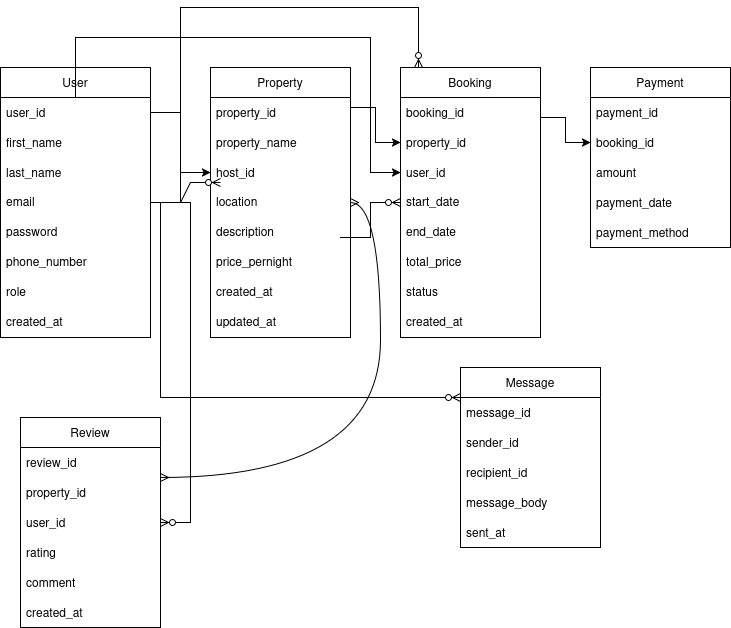

The diagram above was exported from draw.io. Its source (the exported page's mxGraphModel, read from the mxfile embedded in the PNG):
<mxGraphModel dx="806" dy="483" grid="1" gridSize="10" guides="1" tooltips="1" connect="1" arrows="1" fold="1" page="1" pageScale="1" pageWidth="850" pageHeight="1100" math="0" shadow="0">
  <root>
    <mxCell id="0" />
    <mxCell id="1" parent="0" />
    <mxCell id="P-2tzteq0lFSasrlFW0w-3" value="User" style="swimlane;fontStyle=0;childLayout=stackLayout;horizontal=1;startSize=30;horizontalStack=0;resizeParent=1;resizeParentMax=0;resizeLast=0;collapsible=1;marginBottom=0;whiteSpace=wrap;html=1;" parent="1" vertex="1">
      <mxGeometry x="40" y="70" width="150" height="270" as="geometry" />
    </mxCell>
    <mxCell id="P-2tzteq0lFSasrlFW0w-4" value="&lt;div&gt;user_id&lt;/div&gt;" style="text;strokeColor=none;fillColor=none;align=left;verticalAlign=middle;spacingLeft=4;spacingRight=4;overflow=hidden;points=[[0,0.5],[1,0.5]];portConstraint=eastwest;rotatable=0;whiteSpace=wrap;html=1;" parent="P-2tzteq0lFSasrlFW0w-3" vertex="1">
      <mxGeometry y="30" width="150" height="30" as="geometry" />
    </mxCell>
    <mxCell id="P-2tzteq0lFSasrlFW0w-5" value="first_name" style="text;strokeColor=none;fillColor=none;align=left;verticalAlign=middle;spacingLeft=4;spacingRight=4;overflow=hidden;points=[[0,0.5],[1,0.5]];portConstraint=eastwest;rotatable=0;whiteSpace=wrap;html=1;" parent="P-2tzteq0lFSasrlFW0w-3" vertex="1">
      <mxGeometry y="60" width="150" height="30" as="geometry" />
    </mxCell>
    <mxCell id="P-2tzteq0lFSasrlFW0w-6" value="last_name" style="text;strokeColor=none;fillColor=none;align=left;verticalAlign=middle;spacingLeft=4;spacingRight=4;overflow=hidden;points=[[0,0.5],[1,0.5]];portConstraint=eastwest;rotatable=0;whiteSpace=wrap;html=1;" parent="P-2tzteq0lFSasrlFW0w-3" vertex="1">
      <mxGeometry y="90" width="150" height="30" as="geometry" />
    </mxCell>
    <mxCell id="P-2tzteq0lFSasrlFW0w-28" value="email" style="text;strokeColor=none;fillColor=none;spacingLeft=4;spacingRight=4;overflow=hidden;rotatable=0;points=[[0,0.5],[1,0.5]];portConstraint=eastwest;fontSize=12;whiteSpace=wrap;html=1;" parent="P-2tzteq0lFSasrlFW0w-3" vertex="1">
      <mxGeometry y="120" width="150" height="30" as="geometry" />
    </mxCell>
    <mxCell id="P-2tzteq0lFSasrlFW0w-27" value="password" style="text;strokeColor=none;fillColor=none;spacingLeft=4;spacingRight=4;overflow=hidden;rotatable=0;points=[[0,0.5],[1,0.5]];portConstraint=eastwest;fontSize=12;whiteSpace=wrap;html=1;" parent="P-2tzteq0lFSasrlFW0w-3" vertex="1">
      <mxGeometry y="150" width="150" height="30" as="geometry" />
    </mxCell>
    <mxCell id="P-2tzteq0lFSasrlFW0w-30" value="phone_number" style="text;strokeColor=none;fillColor=none;spacingLeft=4;spacingRight=4;overflow=hidden;rotatable=0;points=[[0,0.5],[1,0.5]];portConstraint=eastwest;fontSize=12;whiteSpace=wrap;html=1;" parent="P-2tzteq0lFSasrlFW0w-3" vertex="1">
      <mxGeometry y="180" width="150" height="30" as="geometry" />
    </mxCell>
    <mxCell id="P-2tzteq0lFSasrlFW0w-31" value="role" style="text;strokeColor=none;fillColor=none;spacingLeft=4;spacingRight=4;overflow=hidden;rotatable=0;points=[[0,0.5],[1,0.5]];portConstraint=eastwest;fontSize=12;whiteSpace=wrap;html=1;" parent="P-2tzteq0lFSasrlFW0w-3" vertex="1">
      <mxGeometry y="210" width="150" height="30" as="geometry" />
    </mxCell>
    <mxCell id="P-2tzteq0lFSasrlFW0w-32" value="created_at" style="text;strokeColor=none;fillColor=none;spacingLeft=4;spacingRight=4;overflow=hidden;rotatable=0;points=[[0,0.5],[1,0.5]];portConstraint=eastwest;fontSize=12;whiteSpace=wrap;html=1;" parent="P-2tzteq0lFSasrlFW0w-3" vertex="1">
      <mxGeometry y="240" width="150" height="30" as="geometry" />
    </mxCell>
    <mxCell id="P-2tzteq0lFSasrlFW0w-7" value="Message" style="swimlane;fontStyle=0;childLayout=stackLayout;horizontal=1;startSize=30;horizontalStack=0;resizeParent=1;resizeParentMax=0;resizeLast=0;collapsible=1;marginBottom=0;whiteSpace=wrap;html=1;" parent="1" vertex="1">
      <mxGeometry x="500" y="370" width="140" height="180" as="geometry" />
    </mxCell>
    <mxCell id="P-2tzteq0lFSasrlFW0w-8" value="message_id" style="text;strokeColor=none;fillColor=none;align=left;verticalAlign=middle;spacingLeft=4;spacingRight=4;overflow=hidden;points=[[0,0.5],[1,0.5]];portConstraint=eastwest;rotatable=0;whiteSpace=wrap;html=1;" parent="P-2tzteq0lFSasrlFW0w-7" vertex="1">
      <mxGeometry y="30" width="140" height="30" as="geometry" />
    </mxCell>
    <mxCell id="P-2tzteq0lFSasrlFW0w-9" value="sender_id" style="text;strokeColor=none;fillColor=none;align=left;verticalAlign=middle;spacingLeft=4;spacingRight=4;overflow=hidden;points=[[0,0.5],[1,0.5]];portConstraint=eastwest;rotatable=0;whiteSpace=wrap;html=1;" parent="P-2tzteq0lFSasrlFW0w-7" vertex="1">
      <mxGeometry y="60" width="140" height="30" as="geometry" />
    </mxCell>
    <mxCell id="P-2tzteq0lFSasrlFW0w-10" value="recipient_id" style="text;strokeColor=none;fillColor=none;align=left;verticalAlign=middle;spacingLeft=4;spacingRight=4;overflow=hidden;points=[[0,0.5],[1,0.5]];portConstraint=eastwest;rotatable=0;whiteSpace=wrap;html=1;" parent="P-2tzteq0lFSasrlFW0w-7" vertex="1">
      <mxGeometry y="90" width="140" height="30" as="geometry" />
    </mxCell>
    <mxCell id="P-2tzteq0lFSasrlFW0w-73" value="message_body" style="text;strokeColor=none;fillColor=none;align=left;verticalAlign=middle;spacingLeft=4;spacingRight=4;overflow=hidden;points=[[0,0.5],[1,0.5]];portConstraint=eastwest;rotatable=0;whiteSpace=wrap;html=1;" parent="P-2tzteq0lFSasrlFW0w-7" vertex="1">
      <mxGeometry y="120" width="140" height="30" as="geometry" />
    </mxCell>
    <mxCell id="P-2tzteq0lFSasrlFW0w-74" value="sent_at" style="text;strokeColor=none;fillColor=none;align=left;verticalAlign=middle;spacingLeft=4;spacingRight=4;overflow=hidden;points=[[0,0.5],[1,0.5]];portConstraint=eastwest;rotatable=0;whiteSpace=wrap;html=1;" parent="P-2tzteq0lFSasrlFW0w-7" vertex="1">
      <mxGeometry y="150" width="140" height="30" as="geometry" />
    </mxCell>
    <mxCell id="P-2tzteq0lFSasrlFW0w-11" value="Review" style="swimlane;fontStyle=0;childLayout=stackLayout;horizontal=1;startSize=30;horizontalStack=0;resizeParent=1;resizeParentMax=0;resizeLast=0;collapsible=1;marginBottom=0;whiteSpace=wrap;html=1;" parent="1" vertex="1">
      <mxGeometry x="60" y="420" width="140" height="210" as="geometry" />
    </mxCell>
    <mxCell id="P-2tzteq0lFSasrlFW0w-12" value="review_id" style="text;strokeColor=none;fillColor=none;align=left;verticalAlign=middle;spacingLeft=4;spacingRight=4;overflow=hidden;points=[[0,0.5],[1,0.5]];portConstraint=eastwest;rotatable=0;whiteSpace=wrap;html=1;" parent="P-2tzteq0lFSasrlFW0w-11" vertex="1">
      <mxGeometry y="30" width="140" height="30" as="geometry" />
    </mxCell>
    <mxCell id="P-2tzteq0lFSasrlFW0w-13" value="property_id" style="text;strokeColor=none;fillColor=none;align=left;verticalAlign=middle;spacingLeft=4;spacingRight=4;overflow=hidden;points=[[0,0.5],[1,0.5]];portConstraint=eastwest;rotatable=0;whiteSpace=wrap;html=1;" parent="P-2tzteq0lFSasrlFW0w-11" vertex="1">
      <mxGeometry y="60" width="140" height="30" as="geometry" />
    </mxCell>
    <mxCell id="P-2tzteq0lFSasrlFW0w-14" value="user_id" style="text;strokeColor=none;fillColor=none;align=left;verticalAlign=middle;spacingLeft=4;spacingRight=4;overflow=hidden;points=[[0,0.5],[1,0.5]];portConstraint=eastwest;rotatable=0;whiteSpace=wrap;html=1;" parent="P-2tzteq0lFSasrlFW0w-11" vertex="1">
      <mxGeometry y="90" width="140" height="30" as="geometry" />
    </mxCell>
    <mxCell id="P-2tzteq0lFSasrlFW0w-70" value="rating" style="text;strokeColor=none;fillColor=none;align=left;verticalAlign=middle;spacingLeft=4;spacingRight=4;overflow=hidden;points=[[0,0.5],[1,0.5]];portConstraint=eastwest;rotatable=0;whiteSpace=wrap;html=1;" parent="P-2tzteq0lFSasrlFW0w-11" vertex="1">
      <mxGeometry y="120" width="140" height="30" as="geometry" />
    </mxCell>
    <mxCell id="P-2tzteq0lFSasrlFW0w-71" value="comment" style="text;strokeColor=none;fillColor=none;align=left;verticalAlign=middle;spacingLeft=4;spacingRight=4;overflow=hidden;points=[[0,0.5],[1,0.5]];portConstraint=eastwest;rotatable=0;whiteSpace=wrap;html=1;" parent="P-2tzteq0lFSasrlFW0w-11" vertex="1">
      <mxGeometry y="150" width="140" height="30" as="geometry" />
    </mxCell>
    <mxCell id="P-2tzteq0lFSasrlFW0w-72" value="created_at" style="text;strokeColor=none;fillColor=none;align=left;verticalAlign=middle;spacingLeft=4;spacingRight=4;overflow=hidden;points=[[0,0.5],[1,0.5]];portConstraint=eastwest;rotatable=0;whiteSpace=wrap;html=1;" parent="P-2tzteq0lFSasrlFW0w-11" vertex="1">
      <mxGeometry y="180" width="140" height="30" as="geometry" />
    </mxCell>
    <mxCell id="P-2tzteq0lFSasrlFW0w-15" value="Payment" style="swimlane;fontStyle=0;childLayout=stackLayout;horizontal=1;startSize=30;horizontalStack=0;resizeParent=1;resizeParentMax=0;resizeLast=0;collapsible=1;marginBottom=0;whiteSpace=wrap;html=1;" parent="1" vertex="1">
      <mxGeometry x="630" y="70" width="140" height="180" as="geometry" />
    </mxCell>
    <mxCell id="P-2tzteq0lFSasrlFW0w-16" value="payment_id" style="text;strokeColor=none;fillColor=none;align=left;verticalAlign=middle;spacingLeft=4;spacingRight=4;overflow=hidden;points=[[0,0.5],[1,0.5]];portConstraint=eastwest;rotatable=0;whiteSpace=wrap;html=1;" parent="P-2tzteq0lFSasrlFW0w-15" vertex="1">
      <mxGeometry y="30" width="140" height="30" as="geometry" />
    </mxCell>
    <mxCell id="P-2tzteq0lFSasrlFW0w-17" value="booking_id" style="text;strokeColor=none;fillColor=none;align=left;verticalAlign=middle;spacingLeft=4;spacingRight=4;overflow=hidden;points=[[0,0.5],[1,0.5]];portConstraint=eastwest;rotatable=0;whiteSpace=wrap;html=1;" parent="P-2tzteq0lFSasrlFW0w-15" vertex="1">
      <mxGeometry y="60" width="140" height="30" as="geometry" />
    </mxCell>
    <mxCell id="P-2tzteq0lFSasrlFW0w-18" value="amount" style="text;strokeColor=none;fillColor=none;align=left;verticalAlign=middle;spacingLeft=4;spacingRight=4;overflow=hidden;points=[[0,0.5],[1,0.5]];portConstraint=eastwest;rotatable=0;whiteSpace=wrap;html=1;" parent="P-2tzteq0lFSasrlFW0w-15" vertex="1">
      <mxGeometry y="90" width="140" height="30" as="geometry" />
    </mxCell>
    <mxCell id="P-2tzteq0lFSasrlFW0w-59" value="payment_date" style="text;strokeColor=none;fillColor=none;align=left;verticalAlign=middle;spacingLeft=4;spacingRight=4;overflow=hidden;points=[[0,0.5],[1,0.5]];portConstraint=eastwest;rotatable=0;whiteSpace=wrap;html=1;" parent="P-2tzteq0lFSasrlFW0w-15" vertex="1">
      <mxGeometry y="120" width="140" height="30" as="geometry" />
    </mxCell>
    <mxCell id="P-2tzteq0lFSasrlFW0w-65" value="payment_method" style="text;strokeColor=none;fillColor=none;align=left;verticalAlign=middle;spacingLeft=4;spacingRight=4;overflow=hidden;points=[[0,0.5],[1,0.5]];portConstraint=eastwest;rotatable=0;whiteSpace=wrap;html=1;" parent="P-2tzteq0lFSasrlFW0w-15" vertex="1">
      <mxGeometry y="150" width="140" height="30" as="geometry" />
    </mxCell>
    <mxCell id="P-2tzteq0lFSasrlFW0w-19" value="Booking" style="swimlane;fontStyle=0;childLayout=stackLayout;horizontal=1;startSize=30;horizontalStack=0;resizeParent=1;resizeParentMax=0;resizeLast=0;collapsible=1;marginBottom=0;whiteSpace=wrap;html=1;" parent="1" vertex="1">
      <mxGeometry x="440" y="70" width="140" height="270" as="geometry" />
    </mxCell>
    <mxCell id="P-2tzteq0lFSasrlFW0w-20" value="booking_id" style="text;strokeColor=none;fillColor=none;align=left;verticalAlign=middle;spacingLeft=4;spacingRight=4;overflow=hidden;points=[[0,0.5],[1,0.5]];portConstraint=eastwest;rotatable=0;whiteSpace=wrap;html=1;" parent="P-2tzteq0lFSasrlFW0w-19" vertex="1">
      <mxGeometry y="30" width="140" height="30" as="geometry" />
    </mxCell>
    <mxCell id="P-2tzteq0lFSasrlFW0w-21" value="property_id" style="text;strokeColor=none;fillColor=none;align=left;verticalAlign=middle;spacingLeft=4;spacingRight=4;overflow=hidden;points=[[0,0.5],[1,0.5]];portConstraint=eastwest;rotatable=0;whiteSpace=wrap;html=1;" parent="P-2tzteq0lFSasrlFW0w-19" vertex="1">
      <mxGeometry y="60" width="140" height="30" as="geometry" />
    </mxCell>
    <mxCell id="P-2tzteq0lFSasrlFW0w-22" value="user_id" style="text;strokeColor=none;fillColor=none;align=left;verticalAlign=middle;spacingLeft=4;spacingRight=4;overflow=hidden;points=[[0,0.5],[1,0.5]];portConstraint=eastwest;rotatable=0;whiteSpace=wrap;html=1;" parent="P-2tzteq0lFSasrlFW0w-19" vertex="1">
      <mxGeometry y="90" width="140" height="30" as="geometry" />
    </mxCell>
    <mxCell id="P-2tzteq0lFSasrlFW0w-52" value="start_date" style="text;strokeColor=none;fillColor=none;spacingLeft=4;spacingRight=4;overflow=hidden;rotatable=0;points=[[0,0.5],[1,0.5]];portConstraint=eastwest;fontSize=12;whiteSpace=wrap;html=1;" parent="P-2tzteq0lFSasrlFW0w-19" vertex="1">
      <mxGeometry y="120" width="140" height="30" as="geometry" />
    </mxCell>
    <mxCell id="P-2tzteq0lFSasrlFW0w-53" value="end_date" style="text;strokeColor=none;fillColor=none;spacingLeft=4;spacingRight=4;overflow=hidden;rotatable=0;points=[[0,0.5],[1,0.5]];portConstraint=eastwest;fontSize=12;whiteSpace=wrap;html=1;" parent="P-2tzteq0lFSasrlFW0w-19" vertex="1">
      <mxGeometry y="150" width="140" height="30" as="geometry" />
    </mxCell>
    <mxCell id="P-2tzteq0lFSasrlFW0w-54" value="total_price" style="text;strokeColor=none;fillColor=none;spacingLeft=4;spacingRight=4;overflow=hidden;rotatable=0;points=[[0,0.5],[1,0.5]];portConstraint=eastwest;fontSize=12;whiteSpace=wrap;html=1;" parent="P-2tzteq0lFSasrlFW0w-19" vertex="1">
      <mxGeometry y="180" width="140" height="30" as="geometry" />
    </mxCell>
    <mxCell id="P-2tzteq0lFSasrlFW0w-55" value="status" style="text;strokeColor=none;fillColor=none;spacingLeft=4;spacingRight=4;overflow=hidden;rotatable=0;points=[[0,0.5],[1,0.5]];portConstraint=eastwest;fontSize=12;whiteSpace=wrap;html=1;" parent="P-2tzteq0lFSasrlFW0w-19" vertex="1">
      <mxGeometry y="210" width="140" height="30" as="geometry" />
    </mxCell>
    <mxCell id="P-2tzteq0lFSasrlFW0w-56" value="created_at" style="text;strokeColor=none;fillColor=none;spacingLeft=4;spacingRight=4;overflow=hidden;rotatable=0;points=[[0,0.5],[1,0.5]];portConstraint=eastwest;fontSize=12;whiteSpace=wrap;html=1;" parent="P-2tzteq0lFSasrlFW0w-19" vertex="1">
      <mxGeometry y="240" width="140" height="30" as="geometry" />
    </mxCell>
    <mxCell id="P-2tzteq0lFSasrlFW0w-23" value="Property" style="swimlane;fontStyle=0;childLayout=stackLayout;horizontal=1;startSize=30;horizontalStack=0;resizeParent=1;resizeParentMax=0;resizeLast=0;collapsible=1;marginBottom=0;whiteSpace=wrap;html=1;" parent="1" vertex="1">
      <mxGeometry x="250" y="70" width="140" height="270" as="geometry" />
    </mxCell>
    <mxCell id="P-2tzteq0lFSasrlFW0w-24" value="&lt;div&gt;property_id&lt;span style=&quot;white-space: pre;&quot;&gt;&#09;&lt;/span&gt;&lt;span style=&quot;white-space: pre;&quot;&gt;&#09;&lt;/span&gt;&lt;/div&gt;" style="text;strokeColor=none;fillColor=none;align=left;verticalAlign=middle;spacingLeft=4;spacingRight=4;overflow=hidden;points=[[0,0.5],[1,0.5]];portConstraint=eastwest;rotatable=0;whiteSpace=wrap;html=1;" parent="P-2tzteq0lFSasrlFW0w-23" vertex="1">
      <mxGeometry y="30" width="140" height="30" as="geometry" />
    </mxCell>
    <mxCell id="P-2tzteq0lFSasrlFW0w-50" value="" style="edgeStyle=entityRelationEdgeStyle;fontSize=12;html=1;endArrow=ERzeroToMany;endFill=1;rounded=0;" parent="P-2tzteq0lFSasrlFW0w-23" target="P-2tzteq0lFSasrlFW0w-19" edge="1">
      <mxGeometry width="100" height="100" relative="1" as="geometry">
        <mxPoint x="130" y="170" as="sourcePoint" />
        <mxPoint x="230" y="70" as="targetPoint" />
      </mxGeometry>
    </mxCell>
    <mxCell id="P-2tzteq0lFSasrlFW0w-25" value="property_name" style="text;strokeColor=none;fillColor=none;align=left;verticalAlign=middle;spacingLeft=4;spacingRight=4;overflow=hidden;points=[[0,0.5],[1,0.5]];portConstraint=eastwest;rotatable=0;whiteSpace=wrap;html=1;" parent="P-2tzteq0lFSasrlFW0w-23" vertex="1">
      <mxGeometry y="60" width="140" height="30" as="geometry" />
    </mxCell>
    <mxCell id="P-2tzteq0lFSasrlFW0w-26" value="host_id" style="text;strokeColor=none;fillColor=none;align=left;verticalAlign=middle;spacingLeft=4;spacingRight=4;overflow=hidden;points=[[0,0.5],[1,0.5]];portConstraint=eastwest;rotatable=0;whiteSpace=wrap;html=1;" parent="P-2tzteq0lFSasrlFW0w-23" vertex="1">
      <mxGeometry y="90" width="140" height="30" as="geometry" />
    </mxCell>
    <mxCell id="P-2tzteq0lFSasrlFW0w-38" value="" style="edgeStyle=entityRelationEdgeStyle;fontSize=12;html=1;endArrow=ERzeroToMany;endFill=1;rounded=0;" parent="P-2tzteq0lFSasrlFW0w-23" source="P-2tzteq0lFSasrlFW0w-3" edge="1">
      <mxGeometry width="100" height="100" relative="1" as="geometry">
        <mxPoint x="-90" y="215" as="sourcePoint" />
        <mxPoint x="10" y="115" as="targetPoint" />
      </mxGeometry>
    </mxCell>
    <mxCell id="P-2tzteq0lFSasrlFW0w-33" value="location" style="text;strokeColor=none;fillColor=none;spacingLeft=4;spacingRight=4;overflow=hidden;rotatable=0;points=[[0,0.5],[1,0.5]];portConstraint=eastwest;fontSize=12;whiteSpace=wrap;html=1;" parent="P-2tzteq0lFSasrlFW0w-23" vertex="1">
      <mxGeometry y="120" width="140" height="30" as="geometry" />
    </mxCell>
    <mxCell id="P-2tzteq0lFSasrlFW0w-35" value="description" style="text;strokeColor=none;fillColor=none;spacingLeft=4;spacingRight=4;overflow=hidden;rotatable=0;points=[[0,0.5],[1,0.5]];portConstraint=eastwest;fontSize=12;whiteSpace=wrap;html=1;" parent="P-2tzteq0lFSasrlFW0w-23" vertex="1">
      <mxGeometry y="150" width="140" height="30" as="geometry" />
    </mxCell>
    <mxCell id="P-2tzteq0lFSasrlFW0w-37" value="price_pernight" style="text;strokeColor=none;fillColor=none;spacingLeft=4;spacingRight=4;overflow=hidden;rotatable=0;points=[[0,0.5],[1,0.5]];portConstraint=eastwest;fontSize=12;whiteSpace=wrap;html=1;" parent="P-2tzteq0lFSasrlFW0w-23" vertex="1">
      <mxGeometry y="180" width="140" height="30" as="geometry" />
    </mxCell>
    <mxCell id="P-2tzteq0lFSasrlFW0w-36" value="created_at" style="text;strokeColor=none;fillColor=none;spacingLeft=4;spacingRight=4;overflow=hidden;rotatable=0;points=[[0,0.5],[1,0.5]];portConstraint=eastwest;fontSize=12;whiteSpace=wrap;html=1;" parent="P-2tzteq0lFSasrlFW0w-23" vertex="1">
      <mxGeometry y="210" width="140" height="30" as="geometry" />
    </mxCell>
    <mxCell id="P-2tzteq0lFSasrlFW0w-34" value="updated_at" style="text;strokeColor=none;fillColor=none;spacingLeft=4;spacingRight=4;overflow=hidden;rotatable=0;points=[[0,0.5],[1,0.5]];portConstraint=eastwest;fontSize=12;whiteSpace=wrap;html=1;" parent="P-2tzteq0lFSasrlFW0w-23" vertex="1">
      <mxGeometry y="240" width="140" height="30" as="geometry" />
    </mxCell>
    <mxCell id="P-2tzteq0lFSasrlFW0w-40" value="" style="edgeStyle=orthogonalEdgeStyle;fontSize=12;html=1;endArrow=ERzeroToMany;endFill=1;rounded=0;" parent="1" source="P-2tzteq0lFSasrlFW0w-3" target="P-2tzteq0lFSasrlFW0w-19" edge="1">
      <mxGeometry width="100" height="100" relative="1" as="geometry">
        <mxPoint x="170" y="160" as="sourcePoint" />
        <mxPoint x="270" y="60" as="targetPoint" />
        <Array as="points">
          <mxPoint x="220" y="205" />
          <mxPoint x="220" y="10" />
          <mxPoint x="458" y="10" />
        </Array>
      </mxGeometry>
    </mxCell>
    <mxCell id="P-2tzteq0lFSasrlFW0w-43" value="" style="edgeStyle=elbowEdgeStyle;fontSize=12;html=1;endArrow=ERzeroToMany;endFill=1;rounded=0;entryX=0;entryY=0;entryDx=0;entryDy=0;entryPerimeter=0;exitX=1;exitY=0.5;exitDx=0;exitDy=0;" parent="1" source="P-2tzteq0lFSasrlFW0w-28" target="P-2tzteq0lFSasrlFW0w-8" edge="1">
      <mxGeometry width="100" height="100" relative="1" as="geometry">
        <mxPoint x="80" y="330" as="sourcePoint" />
        <mxPoint x="180" y="230" as="targetPoint" />
        <Array as="points">
          <mxPoint x="200" y="280" />
        </Array>
      </mxGeometry>
    </mxCell>
    <mxCell id="P-2tzteq0lFSasrlFW0w-39" value="" style="edgeStyle=entityRelationEdgeStyle;fontSize=12;html=1;endArrow=ERzeroToMany;endFill=1;rounded=0;" parent="1" source="P-2tzteq0lFSasrlFW0w-3" target="P-2tzteq0lFSasrlFW0w-11" edge="1">
      <mxGeometry width="100" height="100" relative="1" as="geometry">
        <mxPoint x="170" y="320" as="sourcePoint" />
        <mxPoint x="270" y="220" as="targetPoint" />
      </mxGeometry>
    </mxCell>
    <mxCell id="P-2tzteq0lFSasrlFW0w-46" value="" style="edgeStyle=orthogonalEdgeStyle;fontSize=12;html=1;endArrow=ERmany;startArrow=ERmany;rounded=0;curved=1;" parent="1" source="P-2tzteq0lFSasrlFW0w-11" target="P-2tzteq0lFSasrlFW0w-23" edge="1">
      <mxGeometry width="100" height="100" relative="1" as="geometry">
        <mxPoint x="240" y="530" as="sourcePoint" />
        <mxPoint x="340" y="430" as="targetPoint" />
        <Array as="points">
          <mxPoint x="420" y="480" />
          <mxPoint x="420" y="205" />
        </Array>
      </mxGeometry>
    </mxCell>
    <mxCell id="P-2tzteq0lFSasrlFW0w-51" value="" style="edgeStyle=orthogonalEdgeStyle;rounded=0;orthogonalLoop=1;jettySize=auto;html=1;" parent="1" source="P-2tzteq0lFSasrlFW0w-4" target="P-2tzteq0lFSasrlFW0w-26" edge="1">
      <mxGeometry relative="1" as="geometry" />
    </mxCell>
    <mxCell id="P-2tzteq0lFSasrlFW0w-57" value="" style="edgeStyle=orthogonalEdgeStyle;rounded=0;orthogonalLoop=1;jettySize=auto;html=1;" parent="1" source="P-2tzteq0lFSasrlFW0w-24" target="P-2tzteq0lFSasrlFW0w-21" edge="1">
      <mxGeometry relative="1" as="geometry">
        <Array as="points">
          <mxPoint x="415" y="110" />
          <mxPoint x="415" y="145" />
        </Array>
      </mxGeometry>
    </mxCell>
    <mxCell id="P-2tzteq0lFSasrlFW0w-58" value="" style="edgeStyle=orthogonalEdgeStyle;rounded=0;orthogonalLoop=1;jettySize=auto;html=1;" parent="1" source="P-2tzteq0lFSasrlFW0w-4" target="P-2tzteq0lFSasrlFW0w-22" edge="1">
      <mxGeometry relative="1" as="geometry">
        <Array as="points">
          <mxPoint x="115" y="40" />
          <mxPoint x="410" y="40" />
          <mxPoint x="410" y="175" />
        </Array>
      </mxGeometry>
    </mxCell>
    <mxCell id="P-2tzteq0lFSasrlFW0w-69" value="" style="edgeStyle=orthogonalEdgeStyle;rounded=0;orthogonalLoop=1;jettySize=auto;html=1;" parent="1" source="P-2tzteq0lFSasrlFW0w-20" target="P-2tzteq0lFSasrlFW0w-17" edge="1">
      <mxGeometry relative="1" as="geometry">
        <Array as="points">
          <mxPoint x="605" y="120" />
          <mxPoint x="605" y="145" />
        </Array>
      </mxGeometry>
    </mxCell>
  </root>
</mxGraphModel>